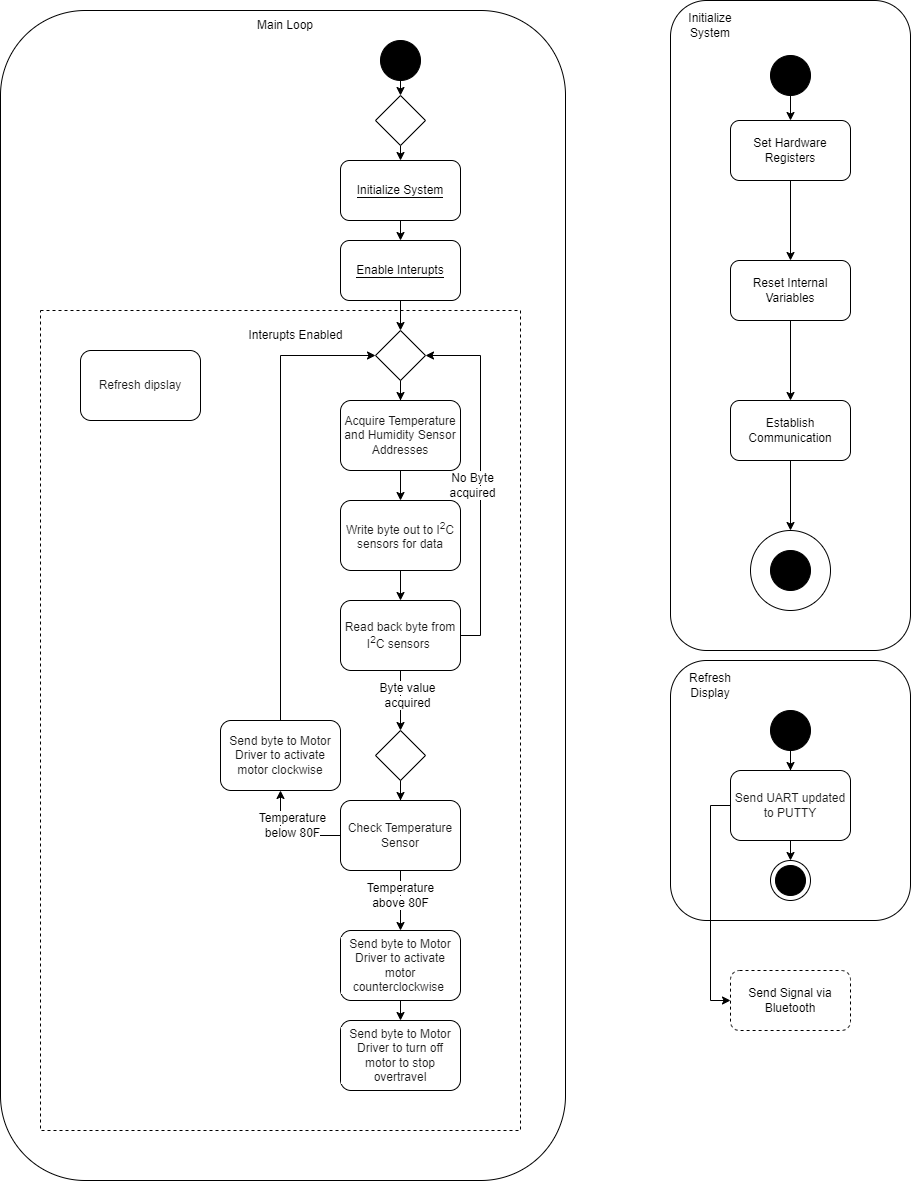

The diagram above was exported from draw.io. Its source (the exported page's mxGraphModel, read from the mxfile embedded in the PNG):
<mxGraphModel dx="1582" dy="601" grid="1" gridSize="10" guides="1" tooltips="1" connect="1" arrows="1" fold="1" page="1" pageScale="1" pageWidth="850" pageHeight="1100" math="0" shadow="0">
  <root>
    <mxCell id="0" />
    <mxCell id="1" parent="0" />
    <mxCell id="Ud3hipsI0z9tcs_mcVGf-1" value="" style="rounded=1;whiteSpace=wrap;html=1;" parent="1" vertex="1">
      <mxGeometry x="-80" y="30" width="565" height="1170" as="geometry" />
    </mxCell>
    <mxCell id="NG9ltNrYiG57Hly_spsG-12" value="" style="rounded=0;whiteSpace=wrap;html=1;labelBackgroundColor=#FFFFFF;fillColor=#FFFFFF;dashed=1;" parent="1" vertex="1">
      <mxGeometry x="-40" y="330" width="480" height="820" as="geometry" />
    </mxCell>
    <mxCell id="Ud3hipsI0z9tcs_mcVGf-2" value="Main Loop" style="text;html=1;strokeColor=none;fillColor=none;align=center;verticalAlign=middle;whiteSpace=wrap;rounded=0;" parent="1" vertex="1">
      <mxGeometry x="175" y="30" width="60" height="30" as="geometry" />
    </mxCell>
    <mxCell id="Ud3hipsI0z9tcs_mcVGf-3" value="" style="rounded=1;whiteSpace=wrap;html=1;" parent="1" vertex="1">
      <mxGeometry x="590" y="20" width="240" height="650" as="geometry" />
    </mxCell>
    <mxCell id="Ud3hipsI0z9tcs_mcVGf-4" value="Initialize System" style="text;html=1;strokeColor=none;fillColor=none;align=center;verticalAlign=middle;whiteSpace=wrap;rounded=0;" parent="1" vertex="1">
      <mxGeometry x="600" y="30" width="60" height="30" as="geometry" />
    </mxCell>
    <mxCell id="NG9ltNrYiG57Hly_spsG-1" value="" style="ellipse;whiteSpace=wrap;html=1;aspect=fixed;fillColor=#000000;" parent="1" vertex="1">
      <mxGeometry x="300" y="60" width="40" height="40" as="geometry" />
    </mxCell>
    <mxCell id="NG9ltNrYiG57Hly_spsG-6" style="edgeStyle=orthogonalEdgeStyle;rounded=0;orthogonalLoop=1;jettySize=auto;html=1;exitX=0.5;exitY=1;exitDx=0;exitDy=0;entryX=0.5;entryY=0;entryDx=0;entryDy=0;" parent="1" source="NG9ltNrYiG57Hly_spsG-2" target="NG9ltNrYiG57Hly_spsG-4" edge="1">
      <mxGeometry relative="1" as="geometry" />
    </mxCell>
    <mxCell id="NG9ltNrYiG57Hly_spsG-2" value="" style="rhombus;whiteSpace=wrap;html=1;labelBackgroundColor=#000000;fillColor=#FFFFFF;" parent="1" vertex="1">
      <mxGeometry x="295" y="115" width="50" height="50" as="geometry" />
    </mxCell>
    <mxCell id="NG9ltNrYiG57Hly_spsG-3" value="" style="endArrow=classic;html=1;rounded=0;exitX=0.5;exitY=1;exitDx=0;exitDy=0;entryX=0.5;entryY=0;entryDx=0;entryDy=0;" parent="1" source="NG9ltNrYiG57Hly_spsG-1" target="NG9ltNrYiG57Hly_spsG-2" edge="1">
      <mxGeometry width="50" height="50" relative="1" as="geometry">
        <mxPoint x="460" y="140" as="sourcePoint" />
        <mxPoint x="510" y="90" as="targetPoint" />
      </mxGeometry>
    </mxCell>
    <mxCell id="NG9ltNrYiG57Hly_spsG-9" style="edgeStyle=orthogonalEdgeStyle;rounded=0;orthogonalLoop=1;jettySize=auto;html=1;exitX=0.5;exitY=1;exitDx=0;exitDy=0;entryX=0.5;entryY=0;entryDx=0;entryDy=0;" parent="1" source="NG9ltNrYiG57Hly_spsG-4" target="NG9ltNrYiG57Hly_spsG-7" edge="1">
      <mxGeometry relative="1" as="geometry" />
    </mxCell>
    <mxCell id="NG9ltNrYiG57Hly_spsG-4" value="&lt;span style=&quot;background-color: rgb(255, 255, 255);&quot;&gt;Initialize System&lt;/span&gt;" style="rounded=1;whiteSpace=wrap;html=1;labelBackgroundColor=#000000;fillColor=#FFFFFF;" parent="1" vertex="1">
      <mxGeometry x="260" y="180" width="120" height="60" as="geometry" />
    </mxCell>
    <mxCell id="NG9ltNrYiG57Hly_spsG-11" style="edgeStyle=orthogonalEdgeStyle;rounded=0;orthogonalLoop=1;jettySize=auto;html=1;exitX=0.5;exitY=1;exitDx=0;exitDy=0;entryX=0.5;entryY=0;entryDx=0;entryDy=0;" parent="1" source="NG9ltNrYiG57Hly_spsG-7" target="NG9ltNrYiG57Hly_spsG-10" edge="1">
      <mxGeometry relative="1" as="geometry" />
    </mxCell>
    <mxCell id="NG9ltNrYiG57Hly_spsG-7" value="&lt;span style=&quot;background-color: rgb(255, 255, 255);&quot;&gt;Enable Interupts&lt;/span&gt;" style="rounded=1;whiteSpace=wrap;html=1;labelBackgroundColor=#000000;fillColor=#FFFFFF;" parent="1" vertex="1">
      <mxGeometry x="260" y="260" width="120" height="60" as="geometry" />
    </mxCell>
    <mxCell id="NG9ltNrYiG57Hly_spsG-15" style="edgeStyle=orthogonalEdgeStyle;rounded=0;orthogonalLoop=1;jettySize=auto;html=1;" parent="1" source="NG9ltNrYiG57Hly_spsG-10" target="NG9ltNrYiG57Hly_spsG-14" edge="1">
      <mxGeometry relative="1" as="geometry" />
    </mxCell>
    <mxCell id="NG9ltNrYiG57Hly_spsG-10" value="" style="rhombus;whiteSpace=wrap;html=1;labelBackgroundColor=#000000;fillColor=#FFFFFF;" parent="1" vertex="1">
      <mxGeometry x="295" y="350" width="50" height="50" as="geometry" />
    </mxCell>
    <mxCell id="NG9ltNrYiG57Hly_spsG-13" value="Interupts Enabled" style="text;html=1;strokeColor=none;fillColor=none;align=center;verticalAlign=middle;whiteSpace=wrap;rounded=0;" parent="1" vertex="1">
      <mxGeometry x="162.5" y="340" width="105" height="30" as="geometry" />
    </mxCell>
    <mxCell id="NG9ltNrYiG57Hly_spsG-26" value="" style="edgeStyle=orthogonalEdgeStyle;rounded=0;orthogonalLoop=1;jettySize=auto;html=1;fontColor=#000000;" parent="1" source="NG9ltNrYiG57Hly_spsG-14" target="NG9ltNrYiG57Hly_spsG-25" edge="1">
      <mxGeometry relative="1" as="geometry" />
    </mxCell>
    <mxCell id="NG9ltNrYiG57Hly_spsG-14" value="Acquire Temperature and Humidity Sensor Addresses" style="rounded=1;whiteSpace=wrap;html=1;labelBackgroundColor=#FFFFFF;fillColor=#FFFFFF;fontColor=#1A1A1A;" parent="1" vertex="1">
      <mxGeometry x="260" y="420" width="120" height="70" as="geometry" />
    </mxCell>
    <mxCell id="u__BHvjvQJd7LRgbOlIp-3" value="Set Hardware Registers" style="rounded=1;whiteSpace=wrap;html=1;fillColor=#FFFFFF;" parent="1" vertex="1">
      <mxGeometry x="650" y="140" width="120" height="60" as="geometry" />
    </mxCell>
    <mxCell id="u__BHvjvQJd7LRgbOlIp-4" value="" style="endArrow=classic;html=1;rounded=0;entryX=0.5;entryY=0;entryDx=0;entryDy=0;startArrow=none;" parent="1" source="u__BHvjvQJd7LRgbOlIp-1" target="u__BHvjvQJd7LRgbOlIp-3" edge="1">
      <mxGeometry width="50" height="50" relative="1" as="geometry">
        <mxPoint x="710" y="110" as="sourcePoint" />
        <mxPoint x="760" y="60" as="targetPoint" />
      </mxGeometry>
    </mxCell>
    <mxCell id="u__BHvjvQJd7LRgbOlIp-5" value="Reset Internal Variables" style="rounded=1;whiteSpace=wrap;html=1;fillColor=#FFFFFF;" parent="1" vertex="1">
      <mxGeometry x="650" y="280" width="120" height="60" as="geometry" />
    </mxCell>
    <mxCell id="u__BHvjvQJd7LRgbOlIp-6" value="Establish Communication" style="rounded=1;whiteSpace=wrap;html=1;fillColor=#FFFFFF;" parent="1" vertex="1">
      <mxGeometry x="650" y="420" width="120" height="60" as="geometry" />
    </mxCell>
    <mxCell id="u__BHvjvQJd7LRgbOlIp-7" value="" style="ellipse;whiteSpace=wrap;html=1;aspect=fixed;fillColor=#FFFFFF;" parent="1" vertex="1">
      <mxGeometry x="670" y="550" width="80" height="80" as="geometry" />
    </mxCell>
    <mxCell id="u__BHvjvQJd7LRgbOlIp-8" value="" style="endArrow=classic;html=1;rounded=0;exitX=0.5;exitY=1;exitDx=0;exitDy=0;entryX=0.5;entryY=0;entryDx=0;entryDy=0;" parent="1" source="u__BHvjvQJd7LRgbOlIp-3" target="u__BHvjvQJd7LRgbOlIp-5" edge="1">
      <mxGeometry width="50" height="50" relative="1" as="geometry">
        <mxPoint x="700" y="260" as="sourcePoint" />
        <mxPoint x="750" y="210" as="targetPoint" />
      </mxGeometry>
    </mxCell>
    <mxCell id="u__BHvjvQJd7LRgbOlIp-9" value="" style="endArrow=classic;html=1;rounded=0;exitX=0.5;exitY=1;exitDx=0;exitDy=0;entryX=0.5;entryY=0;entryDx=0;entryDy=0;" parent="1" source="u__BHvjvQJd7LRgbOlIp-5" target="u__BHvjvQJd7LRgbOlIp-6" edge="1">
      <mxGeometry width="50" height="50" relative="1" as="geometry">
        <mxPoint x="710" y="380" as="sourcePoint" />
        <mxPoint x="760" y="330" as="targetPoint" />
      </mxGeometry>
    </mxCell>
    <mxCell id="u__BHvjvQJd7LRgbOlIp-10" value="" style="endArrow=classic;html=1;rounded=0;exitX=0.5;exitY=1;exitDx=0;exitDy=0;entryX=0.5;entryY=0;entryDx=0;entryDy=0;" parent="1" source="u__BHvjvQJd7LRgbOlIp-6" target="u__BHvjvQJd7LRgbOlIp-7" edge="1">
      <mxGeometry width="50" height="50" relative="1" as="geometry">
        <mxPoint x="730" y="500" as="sourcePoint" />
        <mxPoint x="780" y="450" as="targetPoint" />
      </mxGeometry>
    </mxCell>
    <mxCell id="u__BHvjvQJd7LRgbOlIp-11" value="" style="endArrow=none;html=1;rounded=0;entryX=0.5;entryY=0;entryDx=0;entryDy=0;" parent="1" target="u__BHvjvQJd7LRgbOlIp-1" edge="1">
      <mxGeometry width="50" height="50" relative="1" as="geometry">
        <mxPoint x="710" y="110" as="sourcePoint" />
        <mxPoint x="710" y="140" as="targetPoint" />
      </mxGeometry>
    </mxCell>
    <mxCell id="u__BHvjvQJd7LRgbOlIp-1" value="" style="ellipse;whiteSpace=wrap;html=1;aspect=fixed;fillColor=#000000;" parent="1" vertex="1">
      <mxGeometry x="690" y="75" width="40" height="40" as="geometry" />
    </mxCell>
    <mxCell id="u__BHvjvQJd7LRgbOlIp-12" value="" style="ellipse;whiteSpace=wrap;html=1;aspect=fixed;fillColor=#000000;" parent="1" vertex="1">
      <mxGeometry x="690" y="570" width="40" height="40" as="geometry" />
    </mxCell>
    <mxCell id="NG9ltNrYiG57Hly_spsG-28" value="" style="edgeStyle=orthogonalEdgeStyle;rounded=0;orthogonalLoop=1;jettySize=auto;html=1;fontColor=#000000;" parent="1" source="NG9ltNrYiG57Hly_spsG-25" target="NG9ltNrYiG57Hly_spsG-27" edge="1">
      <mxGeometry relative="1" as="geometry" />
    </mxCell>
    <mxCell id="NG9ltNrYiG57Hly_spsG-25" value="Write byte out to I&lt;sup&gt;2&lt;/sup&gt;C sensors for data" style="rounded=1;whiteSpace=wrap;html=1;labelBackgroundColor=#FFFFFF;fillColor=#FFFFFF;fontColor=#1A1A1A;" parent="1" vertex="1">
      <mxGeometry x="260" y="520" width="120" height="70" as="geometry" />
    </mxCell>
    <mxCell id="NG9ltNrYiG57Hly_spsG-30" style="edgeStyle=orthogonalEdgeStyle;rounded=0;orthogonalLoop=1;jettySize=auto;html=1;exitX=1;exitY=0.5;exitDx=0;exitDy=0;entryX=1;entryY=0.5;entryDx=0;entryDy=0;fontColor=#000000;" parent="1" source="NG9ltNrYiG57Hly_spsG-27" target="NG9ltNrYiG57Hly_spsG-10" edge="1">
      <mxGeometry relative="1" as="geometry" />
    </mxCell>
    <mxCell id="NG9ltNrYiG57Hly_spsG-36" style="edgeStyle=orthogonalEdgeStyle;rounded=0;orthogonalLoop=1;jettySize=auto;html=1;exitX=0.5;exitY=1;exitDx=0;exitDy=0;entryX=0.5;entryY=0;entryDx=0;entryDy=0;fontColor=#000000;" parent="1" source="NG9ltNrYiG57Hly_spsG-27" target="NG9ltNrYiG57Hly_spsG-31" edge="1">
      <mxGeometry relative="1" as="geometry" />
    </mxCell>
    <mxCell id="NG9ltNrYiG57Hly_spsG-27" value="Read back byte from I&lt;sup&gt;2&lt;/sup&gt;C sensors&amp;nbsp;" style="rounded=1;whiteSpace=wrap;html=1;labelBackgroundColor=#FFFFFF;fillColor=#FFFFFF;fontColor=#1A1A1A;" parent="1" vertex="1">
      <mxGeometry x="260" y="620" width="120" height="70" as="geometry" />
    </mxCell>
    <mxCell id="NG9ltNrYiG57Hly_spsG-39" value="" style="edgeStyle=orthogonalEdgeStyle;rounded=0;orthogonalLoop=1;jettySize=auto;html=1;fontColor=#000000;" parent="1" source="NG9ltNrYiG57Hly_spsG-31" target="NG9ltNrYiG57Hly_spsG-38" edge="1">
      <mxGeometry relative="1" as="geometry" />
    </mxCell>
    <mxCell id="NG9ltNrYiG57Hly_spsG-31" value="" style="rhombus;whiteSpace=wrap;html=1;labelBackgroundColor=#000000;fillColor=#FFFFFF;" parent="1" vertex="1">
      <mxGeometry x="295" y="750" width="50" height="50" as="geometry" />
    </mxCell>
    <mxCell id="NG9ltNrYiG57Hly_spsG-33" value="&lt;span style=&quot;background-color: rgb(255, 255, 255);&quot;&gt;No Byte acquired&lt;/span&gt;" style="text;html=1;strokeColor=none;fillColor=none;align=center;verticalAlign=middle;whiteSpace=wrap;rounded=0;" parent="1" vertex="1">
      <mxGeometry x="355" y="490" width="75" height="30" as="geometry" />
    </mxCell>
    <mxCell id="NG9ltNrYiG57Hly_spsG-34" value="&lt;span style=&quot;background-color: rgb(255, 255, 255);&quot;&gt;Byte value acquired&lt;/span&gt;" style="text;html=1;strokeColor=none;fillColor=none;align=center;verticalAlign=middle;whiteSpace=wrap;rounded=0;" parent="1" vertex="1">
      <mxGeometry x="275" y="700" width="105" height="30" as="geometry" />
    </mxCell>
    <mxCell id="NG9ltNrYiG57Hly_spsG-43" value="" style="edgeStyle=orthogonalEdgeStyle;rounded=0;orthogonalLoop=1;jettySize=auto;html=1;fontColor=#000000;" parent="1" source="NG9ltNrYiG57Hly_spsG-38" target="NG9ltNrYiG57Hly_spsG-42" edge="1">
      <mxGeometry relative="1" as="geometry" />
    </mxCell>
    <mxCell id="NG9ltNrYiG57Hly_spsG-47" style="edgeStyle=orthogonalEdgeStyle;rounded=0;orthogonalLoop=1;jettySize=auto;html=1;exitX=0;exitY=0.5;exitDx=0;exitDy=0;entryX=0.5;entryY=1;entryDx=0;entryDy=0;fontColor=#000000;" parent="1" source="NG9ltNrYiG57Hly_spsG-38" target="NG9ltNrYiG57Hly_spsG-46" edge="1">
      <mxGeometry relative="1" as="geometry" />
    </mxCell>
    <mxCell id="NG9ltNrYiG57Hly_spsG-38" value="Check Temperature Sensor" style="rounded=1;whiteSpace=wrap;html=1;labelBackgroundColor=#FFFFFF;fillColor=#FFFFFF;fontColor=#1A1A1A;" parent="1" vertex="1">
      <mxGeometry x="260" y="820" width="120" height="70" as="geometry" />
    </mxCell>
    <mxCell id="NG9ltNrYiG57Hly_spsG-41" value="&lt;span style=&quot;background-color: rgb(255, 255, 255);&quot;&gt;Temperature below 80F&lt;/span&gt;" style="text;html=1;strokeColor=none;fillColor=none;align=center;verticalAlign=middle;whiteSpace=wrap;rounded=0;" parent="1" vertex="1">
      <mxGeometry x="175" y="830" width="75" height="30" as="geometry" />
    </mxCell>
    <mxCell id="NG9ltNrYiG57Hly_spsG-50" style="edgeStyle=orthogonalEdgeStyle;rounded=0;orthogonalLoop=1;jettySize=auto;html=1;exitX=0.5;exitY=1;exitDx=0;exitDy=0;entryX=0.5;entryY=0;entryDx=0;entryDy=0;fontColor=#000000;" parent="1" source="NG9ltNrYiG57Hly_spsG-42" target="NG9ltNrYiG57Hly_spsG-49" edge="1">
      <mxGeometry relative="1" as="geometry" />
    </mxCell>
    <mxCell id="NG9ltNrYiG57Hly_spsG-42" value="Send byte to Motor Driver to activate motor counterclockwise&amp;nbsp;" style="rounded=1;whiteSpace=wrap;html=1;labelBackgroundColor=#FFFFFF;fillColor=#FFFFFF;fontColor=#1A1A1A;" parent="1" vertex="1">
      <mxGeometry x="260" y="950" width="120" height="70" as="geometry" />
    </mxCell>
    <mxCell id="NG9ltNrYiG57Hly_spsG-44" value="&lt;span style=&quot;background-color: rgb(255, 255, 255);&quot;&gt;Temperature above 80F&lt;/span&gt;" style="text;html=1;strokeColor=none;fillColor=none;align=center;verticalAlign=middle;whiteSpace=wrap;rounded=0;" parent="1" vertex="1">
      <mxGeometry x="282.5" y="900" width="75" height="30" as="geometry" />
    </mxCell>
    <mxCell id="NG9ltNrYiG57Hly_spsG-48" style="edgeStyle=orthogonalEdgeStyle;rounded=0;orthogonalLoop=1;jettySize=auto;html=1;exitX=0.5;exitY=0;exitDx=0;exitDy=0;entryX=0;entryY=0.5;entryDx=0;entryDy=0;fontColor=#000000;" parent="1" source="NG9ltNrYiG57Hly_spsG-46" target="NG9ltNrYiG57Hly_spsG-10" edge="1">
      <mxGeometry relative="1" as="geometry" />
    </mxCell>
    <mxCell id="NG9ltNrYiG57Hly_spsG-46" value="Send byte to Motor Driver to activate motor clockwise" style="rounded=1;whiteSpace=wrap;html=1;labelBackgroundColor=#FFFFFF;fillColor=#FFFFFF;fontColor=#1A1A1A;" parent="1" vertex="1">
      <mxGeometry x="140" y="740" width="120" height="70" as="geometry" />
    </mxCell>
    <mxCell id="NG9ltNrYiG57Hly_spsG-49" value="Send byte to Motor Driver to turn off motor to stop overtravel" style="rounded=1;whiteSpace=wrap;html=1;labelBackgroundColor=#FFFFFF;fillColor=#FFFFFF;fontColor=#1A1A1A;" parent="1" vertex="1">
      <mxGeometry x="260" y="1040" width="120" height="70" as="geometry" />
    </mxCell>
    <mxCell id="NG9ltNrYiG57Hly_spsG-53" value="Refresh dipslay" style="rounded=1;whiteSpace=wrap;html=1;labelBackgroundColor=#FFFFFF;fillColor=#FFFFFF;fontColor=#1A1A1A;" parent="1" vertex="1">
      <mxGeometry y="370" width="120" height="70" as="geometry" />
    </mxCell>
    <mxCell id="NG9ltNrYiG57Hly_spsG-55" value="" style="rounded=1;whiteSpace=wrap;html=1;" parent="1" vertex="1">
      <mxGeometry x="590" y="680" width="240" height="260" as="geometry" />
    </mxCell>
    <mxCell id="NG9ltNrYiG57Hly_spsG-56" value="Refresh Display" style="text;html=1;strokeColor=none;fillColor=none;align=center;verticalAlign=middle;whiteSpace=wrap;rounded=0;" parent="1" vertex="1">
      <mxGeometry x="600" y="690" width="60" height="30" as="geometry" />
    </mxCell>
    <mxCell id="NG9ltNrYiG57Hly_spsG-63" style="edgeStyle=orthogonalEdgeStyle;rounded=0;orthogonalLoop=1;jettySize=auto;html=1;exitX=0.5;exitY=1;exitDx=0;exitDy=0;fontColor=#000000;" parent="1" source="NG9ltNrYiG57Hly_spsG-57" target="NG9ltNrYiG57Hly_spsG-58" edge="1">
      <mxGeometry relative="1" as="geometry" />
    </mxCell>
    <mxCell id="NG9ltNrYiG57Hly_spsG-57" value="" style="ellipse;whiteSpace=wrap;html=1;aspect=fixed;fillColor=#000000;" parent="1" vertex="1">
      <mxGeometry x="690" y="730" width="40" height="40" as="geometry" />
    </mxCell>
    <mxCell id="NG9ltNrYiG57Hly_spsG-64" style="edgeStyle=orthogonalEdgeStyle;rounded=0;orthogonalLoop=1;jettySize=auto;html=1;exitX=0.5;exitY=1;exitDx=0;exitDy=0;entryX=0.5;entryY=0;entryDx=0;entryDy=0;fontColor=#000000;" parent="1" source="NG9ltNrYiG57Hly_spsG-58" target="NG9ltNrYiG57Hly_spsG-59" edge="1">
      <mxGeometry relative="1" as="geometry" />
    </mxCell>
    <mxCell id="NG9ltNrYiG57Hly_spsG-66" style="edgeStyle=orthogonalEdgeStyle;rounded=0;orthogonalLoop=1;jettySize=auto;html=1;exitX=0;exitY=0.5;exitDx=0;exitDy=0;entryX=0;entryY=0.5;entryDx=0;entryDy=0;fontColor=#000000;" parent="1" source="NG9ltNrYiG57Hly_spsG-58" target="NG9ltNrYiG57Hly_spsG-65" edge="1">
      <mxGeometry relative="1" as="geometry" />
    </mxCell>
    <mxCell id="NG9ltNrYiG57Hly_spsG-58" value="Send UART updated to PUTTY" style="rounded=1;whiteSpace=wrap;html=1;labelBackgroundColor=#FFFFFF;fillColor=#FFFFFF;fontColor=#1A1A1A;" parent="1" vertex="1">
      <mxGeometry x="650" y="790" width="120" height="70" as="geometry" />
    </mxCell>
    <mxCell id="NG9ltNrYiG57Hly_spsG-59" value="" style="ellipse;whiteSpace=wrap;html=1;aspect=fixed;fillColor=#FFFFFF;" parent="1" vertex="1">
      <mxGeometry x="690" y="880" width="40" height="40" as="geometry" />
    </mxCell>
    <mxCell id="NG9ltNrYiG57Hly_spsG-61" value="" style="ellipse;whiteSpace=wrap;html=1;aspect=fixed;fillColor=#000000;" parent="1" vertex="1">
      <mxGeometry x="695" y="885" width="30" height="30" as="geometry" />
    </mxCell>
    <mxCell id="NG9ltNrYiG57Hly_spsG-65" value="Send Signal via Bluetooth" style="rounded=1;whiteSpace=wrap;html=1;dashed=1;labelBackgroundColor=#FFFFFF;fontColor=#000000;fillColor=#FFFFFF;" parent="1" vertex="1">
      <mxGeometry x="650" y="990" width="120" height="60" as="geometry" />
    </mxCell>
  </root>
</mxGraphModel>